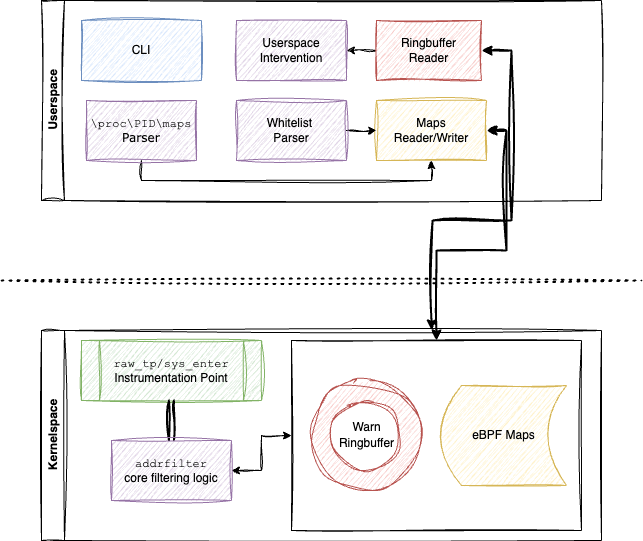

The diagram above was exported from draw.io. Its source (the exported page's mxGraphModel, read from the mxfile embedded in the PNG):
<mxGraphModel dx="1234" dy="917" grid="1" gridSize="10" guides="1" tooltips="1" connect="1" arrows="1" fold="1" page="1" pageScale="1" pageWidth="1169" pageHeight="827" math="0" shadow="0">
  <root>
    <mxCell id="0" />
    <mxCell id="1" parent="0" />
    <mxCell id="h68JlARCK2-a_7TLO-Ol-1" value="Kernelspace" style="swimlane;horizontal=0;whiteSpace=wrap;html=1;labelBackgroundColor=none;sketch=1;curveFitting=1;jiggle=2;" parent="1" vertex="1">
      <mxGeometry x="240" y="490" width="560" height="210" as="geometry" />
    </mxCell>
    <mxCell id="h68JlARCK2-a_7TLO-Ol-8" value="&lt;font face=&quot;Courier New&quot;&gt;raw_tp/sys_enter&lt;/font&gt;&lt;div&gt;Instrumentation Point&lt;/div&gt;" style="shape=process;whiteSpace=wrap;html=1;backgroundOutline=1;labelBackgroundColor=none;sketch=1;curveFitting=1;jiggle=2;fillColor=#d5e8d4;strokeColor=#82b366;" parent="h68JlARCK2-a_7TLO-Ol-1" vertex="1">
      <mxGeometry x="40" y="10" width="180" height="60" as="geometry" />
    </mxCell>
    <mxCell id="h68JlARCK2-a_7TLO-Ol-18" value="" style="edgeStyle=orthogonalEdgeStyle;rounded=0;orthogonalLoop=1;jettySize=auto;html=1;exitX=0.5;exitY=0;exitDx=0;exitDy=0;entryX=0.5;entryY=1;entryDx=0;entryDy=0;shape=link;strokeWidth=2;labelBackgroundColor=none;fontColor=default;sketch=1;curveFitting=1;jiggle=2;" parent="h68JlARCK2-a_7TLO-Ol-1" source="h68JlARCK2-a_7TLO-Ol-17" target="h68JlARCK2-a_7TLO-Ol-8" edge="1">
      <mxGeometry relative="1" as="geometry" />
    </mxCell>
    <mxCell id="h68JlARCK2-a_7TLO-Ol-33" style="edgeStyle=orthogonalEdgeStyle;rounded=0;hachureGap=4;orthogonalLoop=1;jettySize=auto;html=1;exitX=1;exitY=0.5;exitDx=0;exitDy=0;entryX=0;entryY=0.5;entryDx=0;entryDy=0;fontFamily=Architects Daughter;fontSource=https%3A%2F%2Ffonts.googleapis.com%2Fcss%3Ffamily%3DArchitects%2BDaughter;startArrow=classic;startFill=1;strokeWidth=1;sketch=1;curveFitting=1;jiggle=2;" parent="h68JlARCK2-a_7TLO-Ol-1" source="h68JlARCK2-a_7TLO-Ol-17" target="h68JlARCK2-a_7TLO-Ol-20" edge="1">
      <mxGeometry relative="1" as="geometry" />
    </mxCell>
    <mxCell id="h68JlARCK2-a_7TLO-Ol-17" value="&lt;font face=&quot;Courier New&quot;&gt;addrfilter&lt;/font&gt;&lt;div&gt;core filtering logic&lt;/div&gt;" style="rounded=0;whiteSpace=wrap;html=1;labelBackgroundColor=none;sketch=1;curveFitting=1;jiggle=2;fillColor=#e1d5e7;strokeColor=#9673a6;" parent="h68JlARCK2-a_7TLO-Ol-1" vertex="1">
      <mxGeometry x="70" y="110" width="120" height="60" as="geometry" />
    </mxCell>
    <mxCell id="h68JlARCK2-a_7TLO-Ol-20" value="" style="swimlane;startSize=0;labelBackgroundColor=none;sketch=1;curveFitting=1;jiggle=2;" parent="h68JlARCK2-a_7TLO-Ol-1" vertex="1">
      <mxGeometry x="250" y="10" width="290" height="190" as="geometry" />
    </mxCell>
    <mxCell id="h68JlARCK2-a_7TLO-Ol-15" value="eBPF Maps" style="shape=dataStorage;whiteSpace=wrap;html=1;fixedSize=1;labelBackgroundColor=none;sketch=1;curveFitting=1;jiggle=2;fillColor=#fff2cc;strokeColor=#d6b656;" parent="h68JlARCK2-a_7TLO-Ol-20" vertex="1">
      <mxGeometry x="150" y="45" width="125" height="100" as="geometry" />
    </mxCell>
    <mxCell id="h68JlARCK2-a_7TLO-Ol-32" value="" style="group;sketch=1;curveFitting=1;jiggle=2;" parent="h68JlARCK2-a_7TLO-Ol-20" vertex="1" connectable="0">
      <mxGeometry x="20" y="40" width="130" height="110" as="geometry" />
    </mxCell>
    <mxCell id="h68JlARCK2-a_7TLO-Ol-30" value="" style="ellipse;whiteSpace=wrap;html=1;aspect=fixed;hachureGap=4;fontFamily=Architects Daughter;fontSource=https%3A%2F%2Ffonts.googleapis.com%2Fcss%3Ffamily%3DArchitects%2BDaughter;sketch=1;curveFitting=1;jiggle=2;fillColor=#f8cecc;strokeColor=#b85450;" parent="h68JlARCK2-a_7TLO-Ol-32" vertex="1">
      <mxGeometry width="110.00000000000001" height="110.00000000000001" as="geometry" />
    </mxCell>
    <mxCell id="h68JlARCK2-a_7TLO-Ol-31" value="&lt;font face=&quot;Helvetica&quot;&gt;Warn Ringbuffer&lt;/font&gt;" style="ellipse;whiteSpace=wrap;html=1;aspect=fixed;hachureGap=4;fontFamily=Architects Daughter;fontSource=https%3A%2F%2Ffonts.googleapis.com%2Fcss%3Ffamily%3DArchitects%2BDaughter;sketch=1;curveFitting=1;jiggle=2;strokeColor=light-dark(#b95450, #ededed);" parent="h68JlARCK2-a_7TLO-Ol-32" vertex="1">
      <mxGeometry x="20.625" y="20.625" width="68.75" height="68.75" as="geometry" />
    </mxCell>
    <mxCell id="h68JlARCK2-a_7TLO-Ol-2" value="Userspace" style="swimlane;horizontal=0;whiteSpace=wrap;html=1;labelBackgroundColor=none;sketch=1;curveFitting=1;jiggle=2;" parent="1" vertex="1">
      <mxGeometry x="240" y="160" width="560" height="200" as="geometry" />
    </mxCell>
    <mxCell id="h68JlARCK2-a_7TLO-Ol-3" value="CLI" style="rounded=0;whiteSpace=wrap;html=1;labelBackgroundColor=none;sketch=1;curveFitting=1;jiggle=2;fillColor=#dae8fc;strokeColor=#6c8ebf;" parent="h68JlARCK2-a_7TLO-Ol-2" vertex="1">
      <mxGeometry x="40" y="20" width="120" height="60" as="geometry" />
    </mxCell>
    <mxCell id="h68JlARCK2-a_7TLO-Ol-36" style="edgeStyle=orthogonalEdgeStyle;rounded=0;hachureGap=4;orthogonalLoop=1;jettySize=auto;html=1;exitX=0.5;exitY=1;exitDx=0;exitDy=0;fontFamily=Architects Daughter;fontSource=https%3A%2F%2Ffonts.googleapis.com%2Fcss%3Ffamily%3DArchitects%2BDaughter;entryX=0.5;entryY=1;entryDx=0;entryDy=0;sketch=1;curveFitting=1;jiggle=2;" parent="h68JlARCK2-a_7TLO-Ol-2" source="h68JlARCK2-a_7TLO-Ol-4" target="h68JlARCK2-a_7TLO-Ol-6" edge="1">
      <mxGeometry relative="1" as="geometry">
        <mxPoint x="180" y="180" as="targetPoint" />
        <Array as="points">
          <mxPoint x="100" y="180" />
          <mxPoint x="390" y="180" />
        </Array>
      </mxGeometry>
    </mxCell>
    <mxCell id="h68JlARCK2-a_7TLO-Ol-4" value="&lt;font face=&quot;Courier New&quot;&gt;\proc\PID\maps&lt;/font&gt;&lt;div&gt;&lt;font face=&quot;Verdana&quot;&gt;Parser&lt;/font&gt;&lt;/div&gt;" style="rounded=0;whiteSpace=wrap;html=1;labelBackgroundColor=none;sketch=1;curveFitting=1;jiggle=2;fillColor=#e1d5e7;strokeColor=#9673a6;" parent="h68JlARCK2-a_7TLO-Ol-2" vertex="1">
      <mxGeometry x="45" y="100" width="110" height="60" as="geometry" />
    </mxCell>
    <mxCell id="h68JlARCK2-a_7TLO-Ol-40" style="edgeStyle=orthogonalEdgeStyle;rounded=0;sketch=1;hachureGap=4;jiggle=2;curveFitting=1;orthogonalLoop=1;jettySize=auto;html=1;exitX=1;exitY=0.5;exitDx=0;exitDy=0;fontFamily=Architects Daughter;fontSource=https%3A%2F%2Ffonts.googleapis.com%2Fcss%3Ffamily%3DArchitects%2BDaughter;strokeWidth=2;startArrow=classic;startFill=1;" parent="h68JlARCK2-a_7TLO-Ol-2" source="h68JlARCK2-a_7TLO-Ol-5" edge="1">
      <mxGeometry relative="1" as="geometry">
        <mxPoint x="390" y="330" as="targetPoint" />
        <Array as="points">
          <mxPoint x="470" y="50" />
          <mxPoint x="470" y="220" />
          <mxPoint x="391" y="220" />
        </Array>
      </mxGeometry>
    </mxCell>
    <mxCell id="h68JlARCK2-a_7TLO-Ol-42" style="edgeStyle=orthogonalEdgeStyle;rounded=0;sketch=1;hachureGap=4;jiggle=2;curveFitting=1;orthogonalLoop=1;jettySize=auto;html=1;exitX=0;exitY=0.5;exitDx=0;exitDy=0;entryX=1;entryY=0.5;entryDx=0;entryDy=0;fontFamily=Architects Daughter;fontSource=https%3A%2F%2Ffonts.googleapis.com%2Fcss%3Ffamily%3DArchitects%2BDaughter;" parent="h68JlARCK2-a_7TLO-Ol-2" source="h68JlARCK2-a_7TLO-Ol-5" target="h68JlARCK2-a_7TLO-Ol-9" edge="1">
      <mxGeometry relative="1" as="geometry" />
    </mxCell>
    <mxCell id="h68JlARCK2-a_7TLO-Ol-5" value="Ringbuffer&lt;div&gt;Reader&lt;/div&gt;" style="rounded=0;whiteSpace=wrap;html=1;labelBackgroundColor=none;sketch=1;curveFitting=1;jiggle=2;fillColor=#f8cecc;strokeColor=#b85450;" parent="h68JlARCK2-a_7TLO-Ol-2" vertex="1">
      <mxGeometry x="335" y="20" width="105" height="60" as="geometry" />
    </mxCell>
    <mxCell id="h68JlARCK2-a_7TLO-Ol-6" value="Maps&lt;div&gt;Reader/Writer&lt;/div&gt;" style="rounded=0;whiteSpace=wrap;html=1;labelBackgroundColor=none;sketch=1;curveFitting=1;jiggle=2;fillColor=#fff2cc;strokeColor=#d6b656;" parent="h68JlARCK2-a_7TLO-Ol-2" vertex="1">
      <mxGeometry x="335" y="100" width="110" height="60" as="geometry" />
    </mxCell>
    <mxCell id="h68JlARCK2-a_7TLO-Ol-9" value="Userspace Intervention" style="rounded=0;whiteSpace=wrap;html=1;labelBackgroundColor=none;sketch=1;curveFitting=1;jiggle=2;fillColor=#e1d5e7;strokeColor=#9673a6;" parent="h68JlARCK2-a_7TLO-Ol-2" vertex="1">
      <mxGeometry x="195" y="20" width="110" height="60" as="geometry" />
    </mxCell>
    <mxCell id="h68JlARCK2-a_7TLO-Ol-35" style="edgeStyle=orthogonalEdgeStyle;rounded=0;hachureGap=4;orthogonalLoop=1;jettySize=auto;html=1;exitX=1;exitY=0.5;exitDx=0;exitDy=0;entryX=0;entryY=0.5;entryDx=0;entryDy=0;fontFamily=Architects Daughter;fontSource=https%3A%2F%2Ffonts.googleapis.com%2Fcss%3Ffamily%3DArchitects%2BDaughter;sketch=1;curveFitting=1;jiggle=2;" parent="h68JlARCK2-a_7TLO-Ol-2" source="h68JlARCK2-a_7TLO-Ol-10" target="h68JlARCK2-a_7TLO-Ol-6" edge="1">
      <mxGeometry relative="1" as="geometry" />
    </mxCell>
    <mxCell id="h68JlARCK2-a_7TLO-Ol-10" value="Whitelist&amp;nbsp;&lt;div&gt;Parser&lt;/div&gt;" style="rounded=0;whiteSpace=wrap;html=1;labelBackgroundColor=none;sketch=1;curveFitting=1;jiggle=2;fillColor=#e1d5e7;strokeColor=#9673a6;" parent="h68JlARCK2-a_7TLO-Ol-2" vertex="1">
      <mxGeometry x="195" y="100" width="110" height="60" as="geometry" />
    </mxCell>
    <mxCell id="h68JlARCK2-a_7TLO-Ol-26" value="" style="endArrow=none;dashed=1;html=1;dashPattern=1 3;strokeWidth=2;rounded=0;labelBackgroundColor=none;fontColor=default;sketch=1;curveFitting=1;jiggle=2;" parent="1" edge="1">
      <mxGeometry width="50" height="50" relative="1" as="geometry">
        <mxPoint x="200" y="440" as="sourcePoint" />
        <mxPoint x="840" y="440" as="targetPoint" />
      </mxGeometry>
    </mxCell>
    <mxCell id="h68JlARCK2-a_7TLO-Ol-39" style="edgeStyle=orthogonalEdgeStyle;rounded=0;sketch=1;hachureGap=4;jiggle=2;curveFitting=1;orthogonalLoop=1;jettySize=auto;html=1;exitX=1;exitY=0.5;exitDx=0;exitDy=0;entryX=0.5;entryY=0;entryDx=0;entryDy=0;fontFamily=Architects Daughter;fontSource=https%3A%2F%2Ffonts.googleapis.com%2Fcss%3Ffamily%3DArchitects%2BDaughter;strokeWidth=2;startArrow=classic;startFill=1;" parent="1" source="h68JlARCK2-a_7TLO-Ol-6" target="h68JlARCK2-a_7TLO-Ol-20" edge="1">
      <mxGeometry relative="1" as="geometry" />
    </mxCell>
  </root>
</mxGraphModel>